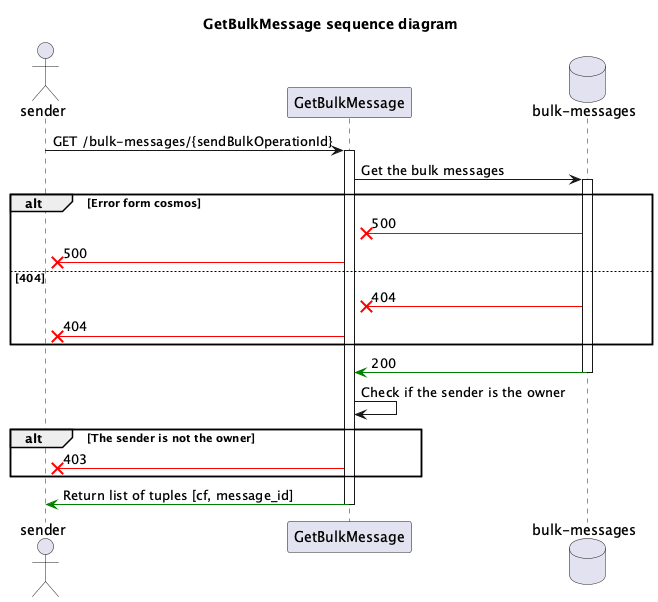

The diagram above was rendered by PlantUML. Its source (embedded in the PNG):
@startuml get-bulk-message-sequence

title GetBulkMessage sequence diagram

actor sender as "sender"
participant fn as "GetBulkMessage"
database db as "bulk-messages"

sender -> fn: GET /bulk-messages/{sendBulkOperationId}
activate fn

fn -> db: Get the bulk messages
activate db
alt Error form cosmos
  db -[#red]x fn: 500
  fn -[#red]x sender: 500
else 404
  db -[#red]x fn: 404
  fn -[#red]x sender: 404
end

db -[#green]> fn: 200
deactivate db

fn -> fn: Check if the sender is the owner
alt The sender is not the owner
  fn -[#red]x sender: 403
end

fn -[#green]> sender: Return list of tuples [cf, message_id]
deactivate fn

@enduml